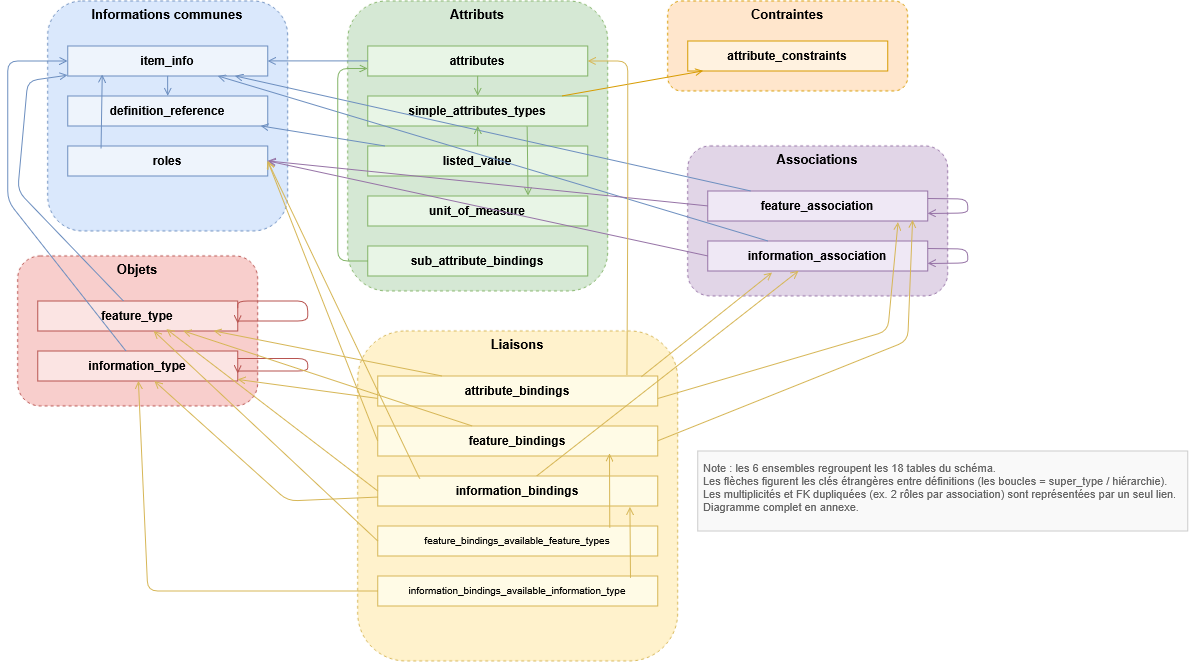

The diagram above was exported from draw.io. Its source (the exported page's mxGraphModel, read from the mxfile embedded in the PNG):
<mxGraphModel dx="1212" dy="672" grid="1" gridSize="10" guides="1" tooltips="1" connect="1" arrows="1" fold="1" page="1" pageScale="1" pageWidth="1700" pageHeight="1100" math="0" shadow="0">
  <root>
    <mxCell id="0" />
    <mxCell id="1" parent="0" />
    <mxCell id="grp_common" parent="1" style="rounded=1;whiteSpace=wrap;html=1;fillColor=#dae8fc;strokeColor=#6c8ebf;verticalAlign=top;fontStyle=1;fontSize=13;dashed=1;" value="Informations communes" vertex="1">
      <mxGeometry height="230" width="240" x="60" y="90" as="geometry" />
    </mxCell>
    <mxCell id="item_info" parent="1" style="rounded=0;whiteSpace=wrap;html=1;fillColor=#eef4fc;strokeColor=#6c8ebf;fontStyle=1;" value="item_info" vertex="1">
      <mxGeometry height="30" width="200" x="80" y="135" as="geometry" />
    </mxCell>
    <mxCell id="def_ref" parent="1" style="rounded=0;whiteSpace=wrap;html=1;fillColor=#eef4fc;strokeColor=#6c8ebf;fontStyle=1;" value="definition_reference" vertex="1">
      <mxGeometry height="30" width="200" x="80" y="185" as="geometry" />
    </mxCell>
    <mxCell id="roles" parent="1" style="rounded=0;whiteSpace=wrap;html=1;fillColor=#eef4fc;strokeColor=#6c8ebf;fontStyle=1;" value="roles" vertex="1">
      <mxGeometry height="30" width="200" x="80" y="235" as="geometry" />
    </mxCell>
    <mxCell id="grp_attr" parent="1" style="rounded=1;whiteSpace=wrap;html=1;fillColor=#d5e8d4;strokeColor=#82b366;verticalAlign=top;fontStyle=1;fontSize=13;dashed=1;" value="Attributs" vertex="1">
      <mxGeometry height="290" width="260" x="360" y="90" as="geometry" />
    </mxCell>
    <mxCell id="attributes" parent="1" style="rounded=0;whiteSpace=wrap;html=1;fillColor=#e8f5e6;strokeColor=#82b366;fontStyle=1;" value="attributes" vertex="1">
      <mxGeometry height="30" width="220" x="380" y="135" as="geometry" />
    </mxCell>
    <mxCell id="simple_attr_types" parent="1" style="rounded=0;whiteSpace=wrap;html=1;fillColor=#e8f5e6;strokeColor=#82b366;fontStyle=1;" value="simple_attributes_types" vertex="1">
      <mxGeometry height="30" width="220" x="380" y="185" as="geometry" />
    </mxCell>
    <mxCell id="listed_value" parent="1" style="rounded=0;whiteSpace=wrap;html=1;fillColor=#e8f5e6;strokeColor=#82b366;fontStyle=1;" value="listed_value" vertex="1">
      <mxGeometry height="30" width="220" x="380" y="235" as="geometry" />
    </mxCell>
    <mxCell id="unit_measure" parent="1" style="rounded=0;whiteSpace=wrap;html=1;fillColor=#e8f5e6;strokeColor=#82b366;fontStyle=1;" value="unit_of_measure" vertex="1">
      <mxGeometry height="30" width="220" x="380" y="285" as="geometry" />
    </mxCell>
    <mxCell id="sub_attr_bind" parent="1" style="rounded=0;whiteSpace=wrap;html=1;fillColor=#e8f5e6;strokeColor=#82b366;fontStyle=1;" value="sub_attribute_bindings" vertex="1">
      <mxGeometry height="30" width="220" x="380" y="335" as="geometry" />
    </mxCell>
    <mxCell id="grp_constr" parent="1" style="rounded=1;whiteSpace=wrap;html=1;fillColor=#ffe6cc;strokeColor=#d79b00;verticalAlign=top;fontStyle=1;fontSize=13;dashed=1;" value="Contraintes" vertex="1">
      <mxGeometry height="90" width="240" x="680" y="90" as="geometry" />
    </mxCell>
    <mxCell id="attr_constr" parent="1" style="rounded=0;whiteSpace=wrap;html=1;fillColor=#fff2e0;strokeColor=#d79b00;fontStyle=1;" value="attribute_constraints" vertex="1">
      <mxGeometry height="30" width="200" x="700" y="130" as="geometry" />
    </mxCell>
    <mxCell id="grp_obj" parent="1" style="rounded=1;whiteSpace=wrap;html=1;fillColor=#f8cecc;strokeColor=#b85450;verticalAlign=top;fontStyle=1;fontSize=13;dashed=1;" value="Objets" vertex="1">
      <mxGeometry height="150" width="240" x="30" y="345" as="geometry" />
    </mxCell>
    <mxCell id="feature_type" parent="1" style="rounded=0;whiteSpace=wrap;html=1;fillColor=#fbe4e3;strokeColor=#b85450;fontStyle=1;" value="feature_type" vertex="1">
      <mxGeometry height="30" width="200" x="50" y="390" as="geometry" />
    </mxCell>
    <mxCell id="information_type" parent="1" style="rounded=0;whiteSpace=wrap;html=1;fillColor=#fbe4e3;strokeColor=#b85450;fontStyle=1;" value="information_type" vertex="1">
      <mxGeometry height="30" width="200" x="50" y="440" as="geometry" />
    </mxCell>
    <mxCell id="grp_assoc" parent="1" style="rounded=1;whiteSpace=wrap;html=1;fillColor=#e1d5e7;strokeColor=#9673a6;verticalAlign=top;fontStyle=1;fontSize=13;dashed=1;" value="Associations" vertex="1">
      <mxGeometry height="150" width="260" x="700" y="235" as="geometry" />
    </mxCell>
    <mxCell id="feature_assoc" parent="1" style="rounded=0;whiteSpace=wrap;html=1;fillColor=#efe8f5;strokeColor=#9673a6;fontStyle=1;" value="feature_association" vertex="1">
      <mxGeometry height="30" width="220" x="720" y="280" as="geometry" />
    </mxCell>
    <mxCell id="info_assoc" parent="1" style="rounded=0;whiteSpace=wrap;html=1;fillColor=#efe8f5;strokeColor=#9673a6;fontStyle=1;" value="information_association" vertex="1">
      <mxGeometry height="30" width="220" x="720" y="330" as="geometry" />
    </mxCell>
    <mxCell id="grp_bind" parent="1" style="rounded=1;whiteSpace=wrap;html=1;fillColor=#fff2cc;strokeColor=#d6b656;verticalAlign=top;fontStyle=1;fontSize=13;dashed=1;" value="Liaisons" vertex="1">
      <mxGeometry height="330" width="320" x="370" y="420" as="geometry" />
    </mxCell>
    <mxCell id="attr_bind" parent="1" style="rounded=0;whiteSpace=wrap;html=1;fillColor=#fffbe6;strokeColor=#d6b656;fontStyle=1;" value="attribute_bindings" vertex="1">
      <mxGeometry height="30" width="280" x="390" y="465" as="geometry" />
    </mxCell>
    <mxCell id="feature_bind" parent="1" style="rounded=0;whiteSpace=wrap;html=1;fillColor=#fffbe6;strokeColor=#d6b656;fontStyle=1;" value="feature_bindings" vertex="1">
      <mxGeometry height="30" width="280" x="390" y="515" as="geometry" />
    </mxCell>
    <mxCell id="info_bind" parent="1" style="rounded=0;whiteSpace=wrap;html=1;fillColor=#fffbe6;strokeColor=#d6b656;fontStyle=1;" value="information_bindings" vertex="1">
      <mxGeometry height="30" width="280" x="390" y="565" as="geometry" />
    </mxCell>
    <mxCell id="feature_bind_avail" parent="1" style="rounded=0;whiteSpace=wrap;html=1;fillColor=#fffbe6;strokeColor=#d6b656;fontSize=10;" value="feature_bindings_available_feature_types" vertex="1">
      <mxGeometry height="30" width="280" x="390" y="615" as="geometry" />
    </mxCell>
    <mxCell id="info_bind_avail" parent="1" style="rounded=0;whiteSpace=wrap;html=1;fillColor=#fffbe6;strokeColor=#d6b656;fontSize=10;" value="information_bindings_available_information_type" vertex="1">
      <mxGeometry height="30" width="280" x="390" y="665" as="geometry" />
    </mxCell>
    <mxCell id="r1" edge="1" parent="1" source="attributes" style="endArrow=open;html=1;strokeColor=#6c8ebf;endFill=0;exitX=0;exitY=0.5;entryX=1;entryY=0.5;" target="item_info">
      <mxGeometry relative="1" as="geometry" />
    </mxCell>
    <mxCell id="r2" edge="1" parent="1" source="feature_type" style="endArrow=open;html=1;strokeColor=#6c8ebf;endFill=0;" target="item_info">
      <mxGeometry relative="1" as="geometry">
        <Array as="points">
          <mxPoint x="30" y="280" />
          <mxPoint x="40" y="170" />
        </Array>
      </mxGeometry>
    </mxCell>
    <mxCell id="r3" edge="1" parent="1" source="information_type" style="endArrow=open;html=1;strokeColor=#6c8ebf;endFill=0;" target="item_info">
      <mxGeometry relative="1" as="geometry">
        <Array as="points">
          <mxPoint x="20" y="290" />
          <mxPoint x="20" y="150" />
        </Array>
      </mxGeometry>
    </mxCell>
    <mxCell id="r4" edge="1" parent="1" source="feature_assoc" style="endArrow=open;html=1;strokeColor=#6c8ebf;endFill=0;" target="item_info">
      <mxGeometry relative="1" as="geometry" />
    </mxCell>
    <mxCell id="r5" edge="1" parent="1" source="info_assoc" style="endArrow=open;html=1;strokeColor=#6c8ebf;endFill=0;" target="item_info">
      <mxGeometry relative="1" as="geometry" />
    </mxCell>
    <mxCell id="r6" edge="1" parent="1" source="roles" style="endArrow=open;html=1;strokeColor=#6c8ebf;endFill=0;exitX=0.167;exitY=0.079;exitDx=0;exitDy=0;exitPerimeter=0;entryX=0.173;entryY=0.948;entryDx=0;entryDy=0;entryPerimeter=0;" target="item_info">
      <mxGeometry relative="1" as="geometry" />
    </mxCell>
    <mxCell id="r12" edge="1" parent="1" source="listed_value" style="endArrow=open;html=1;strokeColor=#6c8ebf;endFill=0;" target="def_ref">
      <mxGeometry relative="1" as="geometry" />
    </mxCell>
    <mxCell id="r13" edge="1" parent="1" source="item_info" style="endArrow=open;html=1;strokeColor=#6c8ebf;endFill=0;" target="def_ref">
      <mxGeometry relative="1" as="geometry" />
    </mxCell>
    <mxCell id="r7" edge="1" parent="1" source="attributes" style="endArrow=open;html=1;strokeColor=#82b366;endFill=0;" target="simple_attr_types">
      <mxGeometry relative="1" as="geometry" />
    </mxCell>
    <mxCell id="r8" edge="1" parent="1" source="listed_value" style="endArrow=open;html=1;strokeColor=#82b366;endFill=0;" target="simple_attr_types">
      <mxGeometry relative="1" as="geometry" />
    </mxCell>
    <mxCell id="r9" edge="1" parent="1" source="simple_attr_types" style="endArrow=open;html=1;strokeColor=#82b366;endFill=0;entryX=0.729;entryY=-0.009;entryDx=0;entryDy=0;entryPerimeter=0;exitX=0.725;exitY=1.024;exitDx=0;exitDy=0;exitPerimeter=0;" target="unit_measure">
      <mxGeometry relative="1" as="geometry" />
    </mxCell>
    <mxCell id="r10" edge="1" parent="1" source="sub_attr_bind" style="endArrow=open;html=1;strokeColor=#82b366;endFill=0;exitX=0;exitY=0.5;entryX=0;entryY=0.75;entryDx=0;entryDy=0;" target="attributes">
      <mxGeometry relative="1" as="geometry">
        <Array as="points">
          <mxPoint x="350" y="350" />
          <mxPoint x="350" y="157.5" />
        </Array>
      </mxGeometry>
    </mxCell>
    <mxCell id="r11" edge="1" parent="1" source="simple_attr_types" style="endArrow=open;html=1;strokeColor=#d79b00;endFill=0;" target="attr_constr">
      <mxGeometry relative="1" as="geometry" />
    </mxCell>
    <mxCell id="r21" edge="1" parent="1" source="feature_type" style="endArrow=open;html=1;strokeColor=#b85450;endFill=0;exitX=1;exitY=0.25;edgeStyle=orthogonalEdgeStyle;innerLoopWaypoints=1;entryX=1;entryY=0.75;entryDx=0;entryDy=0;" target="feature_type">
      <mxGeometry relative="1" as="geometry">
        <Array as="points">
          <mxPoint x="250.03" y="390" />
          <mxPoint x="320.03" y="390" />
          <mxPoint x="320.03" y="410" />
          <mxPoint x="250.03" y="410" />
        </Array>
      </mxGeometry>
    </mxCell>
    <mxCell id="r22" edge="1" parent="1" source="information_type" style="endArrow=open;html=1;strokeColor=#b85450;endFill=0;exitX=1;exitY=0.25;entryX=1;entryY=0.75;edgeStyle=orthogonalEdgeStyle;innerLoopWaypoints=1;" target="information_type">
      <mxGeometry relative="1" as="geometry">
        <Array as="points">
          <mxPoint x="320.03" y="447.49" />
          <mxPoint x="320.03" y="460" />
          <mxPoint x="250.03" y="460" />
        </Array>
      </mxGeometry>
    </mxCell>
    <mxCell id="r23" edge="1" parent="1" source="feature_assoc" style="endArrow=open;html=1;strokeColor=#9673a6;endFill=0;exitX=0;exitY=0.5;entryX=1;entryY=0.5;" target="roles">
      <mxGeometry relative="1" as="geometry" />
    </mxCell>
    <mxCell id="r24" edge="1" parent="1" source="info_assoc" style="endArrow=open;html=1;strokeColor=#9673a6;endFill=0;exitX=0;exitY=0.5;entryX=1;entryY=0.5;" target="roles">
      <mxGeometry relative="1" as="geometry" />
    </mxCell>
    <mxCell id="r25" edge="1" parent="1" source="feature_assoc" style="endArrow=open;html=1;strokeColor=#9673a6;endFill=0;exitX=1;exitY=0.25;entryX=1;entryY=0.75;" target="feature_assoc">
      <mxGeometry relative="1" as="geometry">
        <Array as="points">
          <mxPoint x="980" y="288" />
          <mxPoint x="980" y="302" />
        </Array>
      </mxGeometry>
    </mxCell>
    <mxCell id="r26" edge="1" parent="1" source="info_assoc" style="endArrow=open;html=1;strokeColor=#9673a6;endFill=0;exitX=1;exitY=0.25;entryX=1;entryY=0.75;" target="info_assoc">
      <mxGeometry relative="1" as="geometry">
        <Array as="points">
          <mxPoint x="980" y="338" />
          <mxPoint x="980" y="352" />
        </Array>
      </mxGeometry>
    </mxCell>
    <mxCell id="r30" edge="1" parent="1" source="attr_bind" style="endArrow=open;html=1;strokeColor=#d6b656;endFill=0;exitX=0.89;exitY=-0.02;exitDx=0;exitDy=0;exitPerimeter=0;entryX=1;entryY=0.5;entryDx=0;entryDy=0;" target="attributes">
      <mxGeometry relative="1" as="geometry">
        <Array as="points">
          <mxPoint x="640" y="310" />
          <mxPoint x="640" y="150" />
        </Array>
      </mxGeometry>
    </mxCell>
    <mxCell id="r31" edge="1" parent="1" source="attr_bind" style="endArrow=open;html=1;strokeColor=#d6b656;endFill=0;exitX=1;exitY=0.75;exitDx=0;exitDy=0;entryX=0.865;entryY=1.042;entryDx=0;entryDy=0;entryPerimeter=0;" target="feature_assoc">
      <mxGeometry relative="1" as="geometry">
        <Array as="points">
          <mxPoint x="900" y="420" />
        </Array>
      </mxGeometry>
    </mxCell>
    <mxCell id="r32" edge="1" parent="1" source="attr_bind" style="endArrow=open;html=1;strokeColor=#d6b656;endFill=0;exitX=0.942;exitY=0.026;exitDx=0;exitDy=0;exitPerimeter=0;entryX=0.293;entryY=1.051;entryDx=0;entryDy=0;entryPerimeter=0;" target="info_assoc">
      <mxGeometry relative="1" as="geometry" />
    </mxCell>
    <mxCell id="r33" edge="1" parent="1" source="attr_bind" style="endArrow=open;html=1;strokeColor=#d6b656;endFill=0;" target="feature_type">
      <mxGeometry relative="1" as="geometry" />
    </mxCell>
    <mxCell id="r34" edge="1" parent="1" source="attr_bind" style="endArrow=open;html=1;strokeColor=#d6b656;endFill=0;exitX=0;exitY=0.75;exitDx=0;exitDy=0;" target="information_type">
      <mxGeometry relative="1" as="geometry" />
    </mxCell>
    <mxCell id="r35" edge="1" parent="1" source="feature_bind" style="endArrow=open;html=1;strokeColor=#d6b656;endFill=0;exitX=1;exitY=0.5;exitDx=0;exitDy=0;entryX=0.931;entryY=0.966;entryDx=0;entryDy=0;entryPerimeter=0;" target="feature_assoc">
      <mxGeometry relative="1" as="geometry">
        <Array as="points">
          <mxPoint x="920" y="430" />
        </Array>
      </mxGeometry>
    </mxCell>
    <mxCell id="r36" edge="1" parent="1" source="feature_bind" style="endArrow=open;html=1;strokeColor=#d6b656;endFill=0;" target="feature_type">
      <mxGeometry relative="1" as="geometry" />
    </mxCell>
    <mxCell id="r37" edge="1" parent="1" source="feature_bind" style="endArrow=open;html=1;strokeColor=#d6b656;endFill=0;exitX=0;exitY=0.5;entryX=1;entryY=0.5;" target="roles">
      <mxGeometry relative="1" as="geometry" />
    </mxCell>
    <mxCell id="r38" edge="1" parent="1" source="info_bind" style="endArrow=open;html=1;strokeColor=#d6b656;endFill=0;" target="info_assoc">
      <mxGeometry relative="1" as="geometry" />
    </mxCell>
    <mxCell id="r39" edge="1" parent="1" source="info_bind" style="endArrow=open;html=1;strokeColor=#d6b656;endFill=0;" target="information_type">
      <mxGeometry relative="1" as="geometry">
        <Array as="points">
          <mxPoint x="300" y="590" />
        </Array>
      </mxGeometry>
    </mxCell>
    <mxCell id="r40" edge="1" parent="1" source="info_bind" style="endArrow=open;html=1;strokeColor=#d6b656;endFill=0;exitX=0;exitY=0.5;exitDx=0;exitDy=0;entryX=0.644;entryY=0.941;entryDx=0;entryDy=0;entryPerimeter=0;" target="feature_type">
      <mxGeometry relative="1" as="geometry" />
    </mxCell>
    <mxCell id="r41" edge="1" parent="1" source="info_bind" style="endArrow=open;html=1;strokeColor=#d6b656;endFill=0;exitX=0.15;exitY=0.09;entryX=1;entryY=0.5;exitDx=0;exitDy=0;exitPerimeter=0;" target="roles">
      <mxGeometry relative="1" as="geometry" />
    </mxCell>
    <mxCell id="r17" edge="1" parent="1" source="feature_bind_avail" style="endArrow=open;html=1;strokeColor=#d6b656;endFill=0;exitX=0.829;exitY=0.054;exitDx=0;exitDy=0;exitPerimeter=0;entryX=0.828;entryY=0.919;entryDx=0;entryDy=0;entryPerimeter=0;" target="feature_bind">
      <mxGeometry relative="1" as="geometry" />
    </mxCell>
    <mxCell id="r18" edge="1" parent="1" source="info_bind_avail" style="endArrow=open;html=1;strokeColor=#d6b656;endFill=0;exitX=0.903;exitY=0.064;exitDx=0;exitDy=0;exitPerimeter=0;entryX=0.901;entryY=1.035;entryDx=0;entryDy=0;entryPerimeter=0;" target="info_bind">
      <mxGeometry relative="1" as="geometry" />
    </mxCell>
    <mxCell id="r19" edge="1" parent="1" source="feature_bind_avail" style="endArrow=open;html=1;strokeColor=#d6b656;endFill=0;exitX=0;exitY=0.5;exitDx=0;exitDy=0;" target="feature_type">
      <mxGeometry relative="1" as="geometry" />
    </mxCell>
    <mxCell id="r20" edge="1" parent="1" source="info_bind_avail" style="endArrow=open;html=1;strokeColor=#d6b656;endFill=0;" target="information_type">
      <mxGeometry relative="1" as="geometry">
        <Array as="points">
          <mxPoint x="160" y="680" />
        </Array>
      </mxGeometry>
    </mxCell>
    <mxCell id="legend" parent="1" style="text;html=1;align=left;verticalAlign=top;fontSize=11;fontColor=#666666;fillColor=#f9f9f9;strokeColor=#cccccc;spacing=6;" value="Note : les 6 ensembles regroupent les 18 tables du schéma.&lt;br&gt;Les flèches figurent les clés étrangères entre définitions (les boucles = super_type / hiérarchie).&lt;br&gt;&lt;div&gt;Les multiplicités et FK dupliquées (ex. 2 rôles par association) sont représentées par un seul lien.&amp;nbsp;&lt;/div&gt;&lt;div&gt;Diagramme complet en annexe.&lt;/div&gt;" vertex="1">
      <mxGeometry height="80" width="490" x="710" y="540" as="geometry" />
    </mxCell>
  </root>
</mxGraphModel>